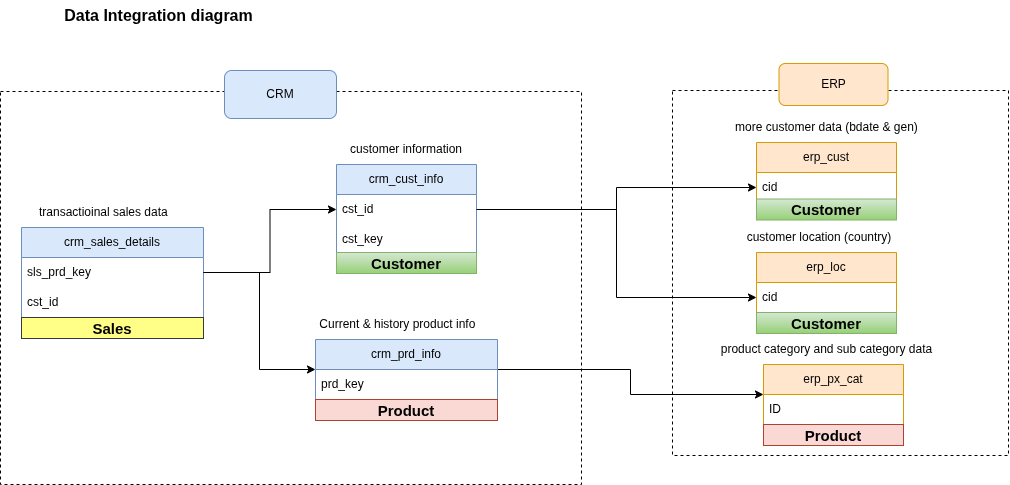

The diagram above was exported from draw.io. Its source (the exported page's mxGraphModel, read from the mxfile embedded in the PNG):
<mxGraphModel dx="1414" dy="680" grid="1" gridSize="7" guides="1" tooltips="1" connect="1" arrows="1" fold="1" page="1" pageScale="1" pageWidth="1169" pageHeight="827" math="0" shadow="0">
  <root>
    <mxCell id="0" />
    <mxCell id="1" parent="0" />
    <mxCell id="WKzerb0wGGOrxf_h__zH-1" parent="1" style="text;html=1;whiteSpace=wrap;strokeColor=none;fillColor=none;align=center;verticalAlign=middle;rounded=0;" value="&lt;b&gt;&lt;font style=&quot;font-size: 16px;&quot;&gt;Data Integration diagram&lt;/font&gt;&lt;/b&gt;" vertex="1">
      <mxGeometry height="30" width="313" x="72" y="203" as="geometry" />
    </mxCell>
    <mxCell id="WKzerb0wGGOrxf_h__zH-34" edge="1" parent="1" source="WKzerb0wGGOrxf_h__zH-2" style="edgeStyle=orthogonalEdgeStyle;rounded=0;orthogonalLoop=1;jettySize=auto;html=1;entryX=0;entryY=0.75;entryDx=0;entryDy=0;" target="WKzerb0wGGOrxf_h__zH-19">
      <mxGeometry relative="1" as="geometry" />
    </mxCell>
    <mxCell id="WKzerb0wGGOrxf_h__zH-2" parent="1" style="swimlane;fontStyle=0;childLayout=stackLayout;horizontal=1;startSize=30;horizontalStack=0;resizeParent=1;resizeParentMax=0;resizeLast=0;collapsible=1;marginBottom=0;whiteSpace=wrap;html=1;fillColor=#dae8fc;strokeColor=#6c8ebf;" value="crm_cust_info" vertex="1">
      <mxGeometry height="90" width="140" x="406" y="367" as="geometry" />
    </mxCell>
    <mxCell id="WKzerb0wGGOrxf_h__zH-3" parent="WKzerb0wGGOrxf_h__zH-2" style="text;strokeColor=none;fillColor=none;align=left;verticalAlign=middle;spacingLeft=4;spacingRight=4;overflow=hidden;points=[[0,0.5],[1,0.5]];portConstraint=eastwest;rotatable=0;whiteSpace=wrap;html=1;" value="cst_id" vertex="1">
      <mxGeometry height="30" width="140" y="30" as="geometry" />
    </mxCell>
    <mxCell id="WKzerb0wGGOrxf_h__zH-32" parent="WKzerb0wGGOrxf_h__zH-2" style="text;strokeColor=none;fillColor=none;align=left;verticalAlign=middle;spacingLeft=4;spacingRight=4;overflow=hidden;points=[[0,0.5],[1,0.5]];portConstraint=eastwest;rotatable=0;whiteSpace=wrap;html=1;" value="cst_key" vertex="1">
      <mxGeometry height="30" width="140" y="60" as="geometry" />
    </mxCell>
    <mxCell id="WKzerb0wGGOrxf_h__zH-33" edge="1" parent="1" source="WKzerb0wGGOrxf_h__zH-6" style="edgeStyle=orthogonalEdgeStyle;rounded=0;orthogonalLoop=1;jettySize=auto;html=1;entryX=0;entryY=0.5;entryDx=0;entryDy=0;" target="WKzerb0wGGOrxf_h__zH-23">
      <mxGeometry relative="1" as="geometry" />
    </mxCell>
    <mxCell id="WKzerb0wGGOrxf_h__zH-6" parent="1" style="swimlane;fontStyle=0;childLayout=stackLayout;horizontal=1;startSize=30;horizontalStack=0;resizeParent=1;resizeParentMax=0;resizeLast=0;collapsible=1;marginBottom=0;whiteSpace=wrap;html=1;fillColor=#dae8fc;strokeColor=#6c8ebf;" value="crm_prd_info" vertex="1">
      <mxGeometry height="60" width="182" x="385" y="542" as="geometry" />
    </mxCell>
    <mxCell id="WKzerb0wGGOrxf_h__zH-7" parent="WKzerb0wGGOrxf_h__zH-6" style="text;strokeColor=none;fillColor=none;align=left;verticalAlign=middle;spacingLeft=4;spacingRight=4;overflow=hidden;points=[[0,0.5],[1,0.5]];portConstraint=eastwest;rotatable=0;whiteSpace=wrap;html=1;" value="prd_key" vertex="1">
      <mxGeometry height="30" width="182" y="30" as="geometry" />
    </mxCell>
    <mxCell id="WKzerb0wGGOrxf_h__zH-8" parent="1" style="text;html=1;whiteSpace=wrap;strokeColor=none;fillColor=none;align=center;verticalAlign=middle;rounded=0;" value="Current &amp;amp; history product info&amp;nbsp;" vertex="1">
      <mxGeometry height="30" width="196" x="371" y="512" as="geometry" />
    </mxCell>
    <mxCell id="WKzerb0wGGOrxf_h__zH-9" parent="1" style="text;html=1;whiteSpace=wrap;strokeColor=none;fillColor=none;align=center;verticalAlign=middle;rounded=0;" value="customer information" vertex="1">
      <mxGeometry height="30" width="154" x="399" y="337" as="geometry" />
    </mxCell>
    <mxCell id="WKzerb0wGGOrxf_h__zH-11" parent="1" style="swimlane;fontStyle=0;childLayout=stackLayout;horizontal=1;startSize=30;horizontalStack=0;resizeParent=1;resizeParentMax=0;resizeLast=0;collapsible=1;marginBottom=0;whiteSpace=wrap;html=1;fillColor=#dae8fc;strokeColor=#6c8ebf;" value="crm_sales_details" vertex="1">
      <mxGeometry height="90" width="182" x="91" y="430" as="geometry" />
    </mxCell>
    <mxCell id="WKzerb0wGGOrxf_h__zH-12" parent="WKzerb0wGGOrxf_h__zH-11" style="text;strokeColor=none;fillColor=none;align=left;verticalAlign=middle;spacingLeft=4;spacingRight=4;overflow=hidden;points=[[0,0.5],[1,0.5]];portConstraint=eastwest;rotatable=0;whiteSpace=wrap;html=1;" value="sls_prd_key" vertex="1">
      <mxGeometry height="30" width="182" y="30" as="geometry" />
    </mxCell>
    <mxCell id="WKzerb0wGGOrxf_h__zH-31" parent="WKzerb0wGGOrxf_h__zH-11" style="text;strokeColor=none;fillColor=none;align=left;verticalAlign=middle;spacingLeft=4;spacingRight=4;overflow=hidden;points=[[0,0.5],[1,0.5]];portConstraint=eastwest;rotatable=0;whiteSpace=wrap;html=1;" value="cst_id" vertex="1">
      <mxGeometry height="30" width="182" y="60" as="geometry" />
    </mxCell>
    <mxCell id="WKzerb0wGGOrxf_h__zH-13" parent="1" style="text;html=1;whiteSpace=wrap;strokeColor=none;fillColor=none;align=center;verticalAlign=middle;rounded=0;" value="transactioinal sales data&amp;nbsp;" vertex="1">
      <mxGeometry height="30" width="196" x="77" y="400" as="geometry" />
    </mxCell>
    <mxCell id="WKzerb0wGGOrxf_h__zH-17" edge="1" parent="1" source="WKzerb0wGGOrxf_h__zH-12" style="edgeStyle=orthogonalEdgeStyle;rounded=0;orthogonalLoop=1;jettySize=auto;html=1;entryX=0;entryY=0.5;entryDx=0;entryDy=0;" target="WKzerb0wGGOrxf_h__zH-2">
      <mxGeometry relative="1" as="geometry" />
    </mxCell>
    <mxCell id="WKzerb0wGGOrxf_h__zH-18" edge="1" parent="1" source="WKzerb0wGGOrxf_h__zH-12" style="edgeStyle=orthogonalEdgeStyle;rounded=0;orthogonalLoop=1;jettySize=auto;html=1;entryX=0;entryY=0.5;entryDx=0;entryDy=0;" target="WKzerb0wGGOrxf_h__zH-6">
      <mxGeometry relative="1" as="geometry" />
    </mxCell>
    <mxCell id="WKzerb0wGGOrxf_h__zH-19" parent="1" style="swimlane;fontStyle=0;childLayout=stackLayout;horizontal=1;startSize=30;horizontalStack=0;resizeParent=1;resizeParentMax=0;resizeLast=0;collapsible=1;marginBottom=0;whiteSpace=wrap;html=1;fillColor=#ffe6cc;strokeColor=#d79b00;" value="erp_cust" vertex="1">
      <mxGeometry height="60" width="140" x="826" y="345" as="geometry" />
    </mxCell>
    <mxCell id="WKzerb0wGGOrxf_h__zH-20" parent="WKzerb0wGGOrxf_h__zH-19" style="text;strokeColor=none;fillColor=none;align=left;verticalAlign=middle;spacingLeft=4;spacingRight=4;overflow=hidden;points=[[0,0.5],[1,0.5]];portConstraint=eastwest;rotatable=0;whiteSpace=wrap;html=1;" value="cid" vertex="1">
      <mxGeometry height="30" width="140" y="30" as="geometry" />
    </mxCell>
    <mxCell id="WKzerb0wGGOrxf_h__zH-23" parent="1" style="swimlane;fontStyle=0;childLayout=stackLayout;horizontal=1;startSize=30;horizontalStack=0;resizeParent=1;resizeParentMax=0;resizeLast=0;collapsible=1;marginBottom=0;whiteSpace=wrap;html=1;fillColor=#ffe6cc;strokeColor=#d79b00;" value="erp_px_cat" vertex="1">
      <mxGeometry height="60" width="140" x="833" y="567" as="geometry" />
    </mxCell>
    <mxCell id="WKzerb0wGGOrxf_h__zH-24" parent="WKzerb0wGGOrxf_h__zH-23" style="text;strokeColor=none;fillColor=none;align=left;verticalAlign=middle;spacingLeft=4;spacingRight=4;overflow=hidden;points=[[0,0.5],[1,0.5]];portConstraint=eastwest;rotatable=0;whiteSpace=wrap;html=1;" value="ID" vertex="1">
      <mxGeometry height="30" width="140" y="30" as="geometry" />
    </mxCell>
    <mxCell id="WKzerb0wGGOrxf_h__zH-25" parent="1" style="swimlane;fontStyle=0;childLayout=stackLayout;horizontal=1;startSize=30;horizontalStack=0;resizeParent=1;resizeParentMax=0;resizeLast=0;collapsible=1;marginBottom=0;whiteSpace=wrap;html=1;fillColor=#ffe6cc;strokeColor=#d79b00;" value="erp_loc" vertex="1">
      <mxGeometry height="60" width="140" x="826" y="455" as="geometry" />
    </mxCell>
    <mxCell id="WKzerb0wGGOrxf_h__zH-26" parent="WKzerb0wGGOrxf_h__zH-25" style="text;strokeColor=none;fillColor=none;align=left;verticalAlign=middle;spacingLeft=4;spacingRight=4;overflow=hidden;points=[[0,0.5],[1,0.5]];portConstraint=eastwest;rotatable=0;whiteSpace=wrap;html=1;" value="cid" vertex="1">
      <mxGeometry height="30" width="140" y="30" as="geometry" />
    </mxCell>
    <mxCell id="WKzerb0wGGOrxf_h__zH-27" parent="1" style="text;html=1;whiteSpace=wrap;strokeColor=none;fillColor=none;align=center;verticalAlign=middle;rounded=0;" value="customer location (country)" vertex="1">
      <mxGeometry height="30" width="168" x="805" y="425" as="geometry" />
    </mxCell>
    <mxCell id="WKzerb0wGGOrxf_h__zH-29" parent="1" style="text;html=1;whiteSpace=wrap;strokeColor=none;fillColor=none;align=center;verticalAlign=middle;rounded=0;" value="product category and sub category data" vertex="1">
      <mxGeometry height="30" width="245" x="773.5" y="537" as="geometry" />
    </mxCell>
    <mxCell id="WKzerb0wGGOrxf_h__zH-30" parent="1" style="text;html=1;whiteSpace=wrap;strokeColor=none;fillColor=none;align=center;verticalAlign=middle;rounded=0;" value="more customer data (bdate &amp;amp; gen)" vertex="1">
      <mxGeometry height="30" width="217" x="787.5" y="315" as="geometry" />
    </mxCell>
    <mxCell id="WKzerb0wGGOrxf_h__zH-35" edge="1" parent="1" source="WKzerb0wGGOrxf_h__zH-3" style="edgeStyle=orthogonalEdgeStyle;rounded=0;orthogonalLoop=1;jettySize=auto;html=1;entryX=0;entryY=0.75;entryDx=0;entryDy=0;" target="WKzerb0wGGOrxf_h__zH-25">
      <mxGeometry relative="1" as="geometry" />
    </mxCell>
    <mxCell id="WKzerb0wGGOrxf_h__zH-36" parent="1" style="verticalLabelPosition=bottom;verticalAlign=top;html=1;shape=mxgraph.basic.rect;fillColor2=none;strokeWidth=1;size=25;indent=5;fillColor=none;dashed=1;" value="" vertex="1">
      <mxGeometry height="393" width="581" x="70" y="294" as="geometry" />
    </mxCell>
    <mxCell id="WKzerb0wGGOrxf_h__zH-37" parent="1" style="verticalLabelPosition=bottom;verticalAlign=top;html=1;shape=mxgraph.basic.rect;fillColor2=none;strokeWidth=1;size=20;indent=5;fillColor=none;dashed=1;" value="" vertex="1">
      <mxGeometry height="365" width="336" x="742" y="293" as="geometry" />
    </mxCell>
    <mxCell id="WKzerb0wGGOrxf_h__zH-43" parent="1" style="rounded=1;whiteSpace=wrap;html=1;fillColor=#dae8fc;strokeColor=#6c8ebf;" value="CRM" vertex="1">
      <mxGeometry height="48" width="112" x="294" y="273" as="geometry" />
    </mxCell>
    <mxCell id="WKzerb0wGGOrxf_h__zH-44" parent="1" style="rounded=1;whiteSpace=wrap;html=1;fillColor=#ffe6cc;strokeColor=#d79b00;" value="ERP" vertex="1">
      <mxGeometry height="42" width="109" x="848.5" y="266" as="geometry" />
    </mxCell>
    <mxCell id="sfIS2xdT1P71Xg9gwVdp-1" parent="1" style="text;html=1;strokeColor=#82b366;fillColor=#d5e8d4;align=center;verticalAlign=middle;whiteSpace=wrap;overflow=hidden;fontStyle=1;fontSize=15;gradientColor=#97d077;" value="Customer" vertex="1">
      <mxGeometry height="21" width="140" x="406" y="455" as="geometry" />
    </mxCell>
    <mxCell id="sfIS2xdT1P71Xg9gwVdp-2" parent="1" style="text;html=1;strokeColor=#ae4132;fillColor=#fad9d5;align=center;verticalAlign=middle;whiteSpace=wrap;overflow=hidden;fontStyle=1;fontSize=15;" value="Product" vertex="1">
      <mxGeometry height="21" width="182" x="385" y="602" as="geometry" />
    </mxCell>
    <mxCell id="sfIS2xdT1P71Xg9gwVdp-3" parent="1" style="text;html=1;strokeColor=#82b366;fillColor=#d5e8d4;align=center;verticalAlign=middle;whiteSpace=wrap;overflow=hidden;fontStyle=1;fontSize=15;gradientColor=#97d077;" value="Customer" vertex="1">
      <mxGeometry height="21" width="140" x="826" y="515" as="geometry" />
    </mxCell>
    <mxCell id="sfIS2xdT1P71Xg9gwVdp-4" parent="1" style="text;html=1;strokeColor=#ae4132;fillColor=#fad9d5;align=center;verticalAlign=middle;whiteSpace=wrap;overflow=hidden;fontStyle=1;fontSize=15;" value="Product" vertex="1">
      <mxGeometry height="21" width="140" x="833" y="627" as="geometry" />
    </mxCell>
    <mxCell id="sfIS2xdT1P71Xg9gwVdp-5" parent="1" style="text;html=1;strokeColor=#36393d;fillColor=#ffff88;align=center;verticalAlign=middle;whiteSpace=wrap;overflow=hidden;fontStyle=1;fontSize=15;" value="Sales" vertex="1">
      <mxGeometry height="21" width="182" x="91" y="520" as="geometry" />
    </mxCell>
    <mxCell id="sfIS2xdT1P71Xg9gwVdp-6" parent="1" style="text;html=1;strokeColor=#82b366;fillColor=#d5e8d4;align=center;verticalAlign=middle;whiteSpace=wrap;overflow=hidden;fontStyle=1;fontSize=15;gradientColor=#97d077;" value="Customer" vertex="1">
      <mxGeometry height="21" width="140" x="826" y="401.5" as="geometry" />
    </mxCell>
  </root>
</mxGraphModel>